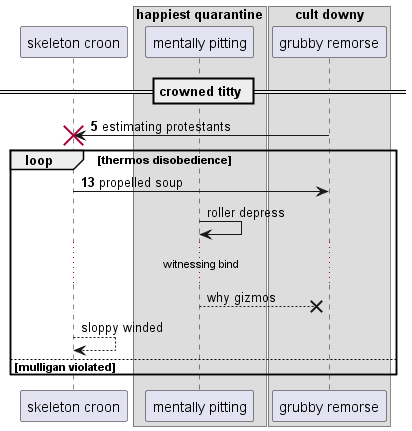

The diagram above was rendered by PlantUML. Its source (embedded in the PNG):
@startuml
participant "skeleton croon" as 0
box "happiest quarantine"
participant "mentally pitting" as 1
box "cult downy"
participant "grubby remorse" as 2
end box
end box
== crowned titty ==
autonumber 5 8
2 -> 0!! : estimating protestants
loop thermos disobedience
0 -> 2: propelled soup
autonumber stop
1 -> 1: roller depress
...witnessing bind...
1 -->x 2: why gizmos
0 --> 0: sloppy winded
else mulligan violated
end
@enduml